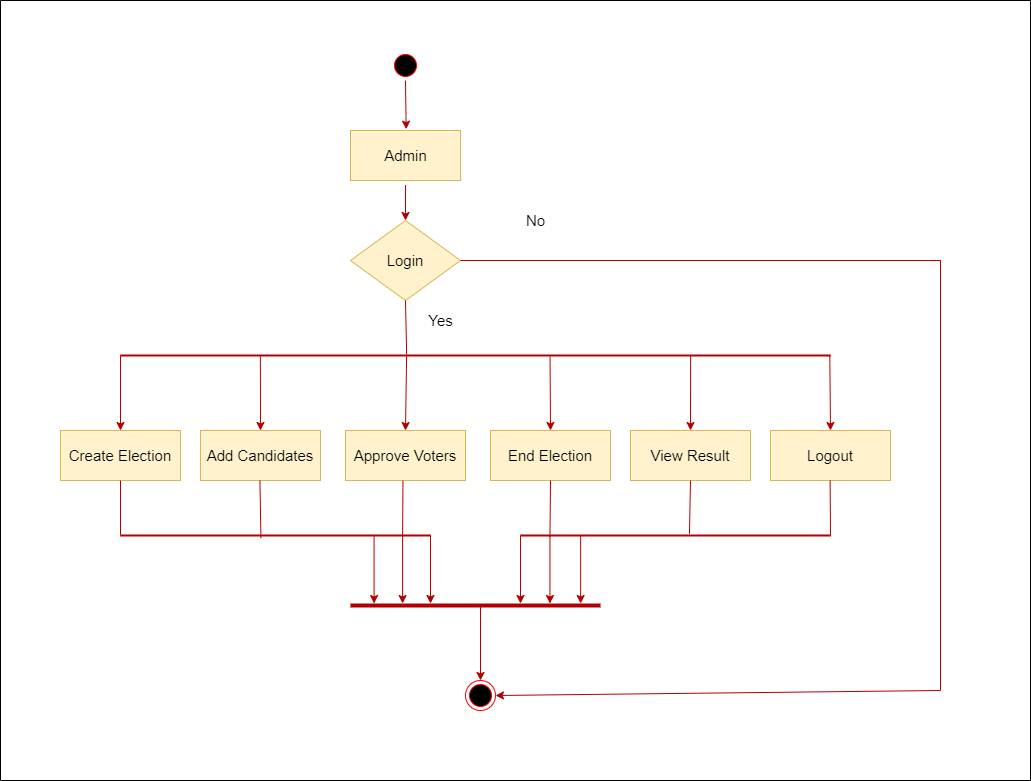

The diagram above was exported from draw.io. Its source (the exported page's mxGraphModel, read from the mxfile embedded in the PNG):
<mxGraphModel dx="1038" dy="641" grid="1" gridSize="10" guides="1" tooltips="1" connect="1" arrows="1" fold="1" page="1" pageScale="1" pageWidth="1169" pageHeight="826" background="none" math="0" shadow="0">
  <root>
    <mxCell id="0" />
    <mxCell id="1" parent="0" />
    <mxCell id="cjlMR1-_jw_xiya6nHuO-56" value="" style="ellipse;html=1;shape=startState;fillColor=#000000;strokeColor=#ff0000;fontSize=15;" parent="1" vertex="1">
      <mxGeometry x="410" y="90" width="30" height="30" as="geometry" />
    </mxCell>
    <mxCell id="cjlMR1-_jw_xiya6nHuO-60" value="Admin" style="html=1;fontSize=15;fillColor=#fff2cc;strokeColor=#d6b656;" parent="1" vertex="1">
      <mxGeometry x="370" y="170" width="110" height="50" as="geometry" />
    </mxCell>
    <mxCell id="cjlMR1-_jw_xiya6nHuO-65" value="" style="endArrow=classic;html=1;rounded=0;fontSize=15;jumpStyle=none;jumpSize=6;fillColor=#e51400;strokeColor=#B20000;exitX=0.5;exitY=1.093;exitDx=0;exitDy=0;exitPerimeter=0;entryX=0.5;entryY=0;entryDx=0;entryDy=0;" parent="1" source="cjlMR1-_jw_xiya6nHuO-60" target="3CON3h4sGPedhhnjIVZK-2" edge="1">
      <mxGeometry width="50" height="50" relative="1" as="geometry">
        <mxPoint x="450" y="270" as="sourcePoint" />
        <mxPoint x="425" y="240" as="targetPoint" />
      </mxGeometry>
    </mxCell>
    <mxCell id="cjlMR1-_jw_xiya6nHuO-66" value="" style="endArrow=classic;html=1;rounded=0;fontSize=15;jumpStyle=none;jumpSize=6;fillColor=#e51400;strokeColor=#B20000;exitX=0.5;exitY=1;exitDx=0;exitDy=0;entryX=0.506;entryY=-0.027;entryDx=0;entryDy=0;entryPerimeter=0;" parent="1" source="cjlMR1-_jw_xiya6nHuO-56" target="cjlMR1-_jw_xiya6nHuO-60" edge="1">
      <mxGeometry width="50" height="50" relative="1" as="geometry">
        <mxPoint x="450" y="130" as="sourcePoint" />
        <mxPoint x="500" y="80" as="targetPoint" />
      </mxGeometry>
    </mxCell>
    <mxCell id="3CON3h4sGPedhhnjIVZK-4" value="No" style="text;html=1;align=center;verticalAlign=middle;resizable=0;points=[];autosize=1;strokeColor=none;fillColor=none;fontSize=15;" parent="1" vertex="1">
      <mxGeometry x="540" y="250" width="30" height="20" as="geometry" />
    </mxCell>
    <mxCell id="3CON3h4sGPedhhnjIVZK-2" value="&lt;font style=&quot;font-size: 15px&quot;&gt;Login&lt;/font&gt;" style="rhombus;whiteSpace=wrap;html=1;labelBackgroundColor=none;fillColor=#fff2cc;strokeColor=#d6b656;" parent="1" vertex="1">
      <mxGeometry x="370" y="260" width="110" height="80" as="geometry" />
    </mxCell>
    <mxCell id="3CON3h4sGPedhhnjIVZK-6" value="Approve Voters" style="rounded=0;whiteSpace=wrap;html=1;labelBackgroundColor=none;fontSize=15;fillColor=#fff2cc;strokeColor=#d6b656;" parent="1" vertex="1">
      <mxGeometry x="365" y="470" width="120" height="50" as="geometry" />
    </mxCell>
    <mxCell id="3CON3h4sGPedhhnjIVZK-7" value="Add Candidates" style="rounded=0;whiteSpace=wrap;html=1;labelBackgroundColor=none;fontSize=15;fillColor=#fff2cc;strokeColor=#d6b656;" parent="1" vertex="1">
      <mxGeometry x="220" y="470" width="120" height="50" as="geometry" />
    </mxCell>
    <mxCell id="3CON3h4sGPedhhnjIVZK-8" value="Create Election" style="rounded=0;whiteSpace=wrap;html=1;labelBackgroundColor=none;fontSize=15;fillColor=#fff2cc;strokeColor=#d6b656;" parent="1" vertex="1">
      <mxGeometry x="80" y="470" width="120" height="50" as="geometry" />
    </mxCell>
    <mxCell id="3CON3h4sGPedhhnjIVZK-9" value="End Election" style="rounded=0;whiteSpace=wrap;html=1;labelBackgroundColor=none;fontSize=15;fillColor=#fff2cc;strokeColor=#d6b656;" parent="1" vertex="1">
      <mxGeometry x="510" y="470" width="120" height="50" as="geometry" />
    </mxCell>
    <mxCell id="3CON3h4sGPedhhnjIVZK-10" value="View Result" style="rounded=0;whiteSpace=wrap;html=1;labelBackgroundColor=none;fontSize=15;fillColor=#fff2cc;strokeColor=#d6b656;" parent="1" vertex="1">
      <mxGeometry x="650" y="470" width="120" height="50" as="geometry" />
    </mxCell>
    <mxCell id="3CON3h4sGPedhhnjIVZK-11" value="Logout" style="rounded=0;whiteSpace=wrap;html=1;labelBackgroundColor=none;fontSize=15;fillColor=#fff2cc;strokeColor=#d6b656;" parent="1" vertex="1">
      <mxGeometry x="790" y="470" width="120" height="50" as="geometry" />
    </mxCell>
    <mxCell id="3CON3h4sGPedhhnjIVZK-20" value="" style="line;strokeWidth=2;html=1;labelBackgroundColor=none;fontSize=15;fillColor=#e51400;fontColor=#ffffff;strokeColor=#B20000;" parent="1" vertex="1">
      <mxGeometry x="140" y="390" width="710" height="10" as="geometry" />
    </mxCell>
    <mxCell id="3CON3h4sGPedhhnjIVZK-22" value="" style="endArrow=classic;html=1;rounded=0;fontSize=15;jumpStyle=none;jumpSize=6;fillColor=#e51400;strokeColor=#B20000;exitX=0;exitY=0.5;exitDx=0;exitDy=0;exitPerimeter=0;entryX=0.5;entryY=0;entryDx=0;entryDy=0;" parent="1" source="3CON3h4sGPedhhnjIVZK-20" target="3CON3h4sGPedhhnjIVZK-8" edge="1">
      <mxGeometry width="50" height="50" relative="1" as="geometry">
        <mxPoint x="435" y="214.64999999999998" as="sourcePoint" />
        <mxPoint x="435" y="250" as="targetPoint" />
      </mxGeometry>
    </mxCell>
    <mxCell id="3CON3h4sGPedhhnjIVZK-24" value="" style="endArrow=classic;html=1;rounded=0;fontSize=15;jumpStyle=none;jumpSize=6;fillColor=#e51400;strokeColor=#B20000;entryX=0.5;entryY=0;entryDx=0;entryDy=0;exitX=0.999;exitY=0.451;exitDx=0;exitDy=0;exitPerimeter=0;" parent="1" source="3CON3h4sGPedhhnjIVZK-20" target="3CON3h4sGPedhhnjIVZK-11" edge="1">
      <mxGeometry width="50" height="50" relative="1" as="geometry">
        <mxPoint x="850" y="385" as="sourcePoint" />
        <mxPoint x="880" y="450" as="targetPoint" />
      </mxGeometry>
    </mxCell>
    <mxCell id="3CON3h4sGPedhhnjIVZK-25" value="" style="endArrow=classic;html=1;rounded=0;fontSize=15;jumpStyle=none;jumpSize=6;fillColor=#e51400;strokeColor=#B20000;exitX=0.197;exitY=0.576;exitDx=0;exitDy=0;exitPerimeter=0;entryX=0.5;entryY=0;entryDx=0;entryDy=0;" parent="1" source="3CON3h4sGPedhhnjIVZK-20" target="3CON3h4sGPedhhnjIVZK-7" edge="1">
      <mxGeometry width="50" height="50" relative="1" as="geometry">
        <mxPoint x="279.5" y="385" as="sourcePoint" />
        <mxPoint x="279.5" y="470" as="targetPoint" />
      </mxGeometry>
    </mxCell>
    <mxCell id="3CON3h4sGPedhhnjIVZK-26" value="" style="endArrow=classic;html=1;rounded=0;fontSize=15;jumpStyle=none;jumpSize=6;fillColor=#e51400;strokeColor=#B20000;entryX=0.5;entryY=0;entryDx=0;entryDy=0;exitX=0.605;exitY=0.617;exitDx=0;exitDy=0;exitPerimeter=0;" parent="1" source="3CON3h4sGPedhhnjIVZK-20" target="3CON3h4sGPedhhnjIVZK-9" edge="1">
      <mxGeometry width="50" height="50" relative="1" as="geometry">
        <mxPoint x="570" y="385" as="sourcePoint" />
        <mxPoint x="590" y="460" as="targetPoint" />
      </mxGeometry>
    </mxCell>
    <mxCell id="3CON3h4sGPedhhnjIVZK-27" value="" style="endArrow=classic;html=1;rounded=0;fontSize=15;jumpStyle=none;jumpSize=6;fillColor=#e51400;strokeColor=#B20000;entryX=0.5;entryY=0;entryDx=0;entryDy=0;exitX=0.803;exitY=0.56;exitDx=0;exitDy=0;exitPerimeter=0;" parent="1" source="3CON3h4sGPedhhnjIVZK-20" target="3CON3h4sGPedhhnjIVZK-10" edge="1">
      <mxGeometry width="50" height="50" relative="1" as="geometry">
        <mxPoint x="720" y="400" as="sourcePoint" />
        <mxPoint x="720" y="450" as="targetPoint" />
      </mxGeometry>
    </mxCell>
    <mxCell id="3CON3h4sGPedhhnjIVZK-28" value="" style="endArrow=none;html=1;rounded=0;fontSize=15;entryX=0.5;entryY=1;entryDx=0;entryDy=0;exitX=0.403;exitY=0.4;exitDx=0;exitDy=0;exitPerimeter=0;fillColor=#e51400;strokeColor=#B20000;" parent="1" source="3CON3h4sGPedhhnjIVZK-20" target="3CON3h4sGPedhhnjIVZK-2" edge="1">
      <mxGeometry width="50" height="50" relative="1" as="geometry">
        <mxPoint x="500" y="460" as="sourcePoint" />
        <mxPoint x="550" y="410" as="targetPoint" />
      </mxGeometry>
    </mxCell>
    <mxCell id="3CON3h4sGPedhhnjIVZK-29" value="" style="endArrow=classic;html=1;rounded=0;fontSize=15;jumpStyle=none;jumpSize=6;fillColor=#e51400;strokeColor=#B20000;entryX=0.5;entryY=0;entryDx=0;entryDy=0;exitX=0.403;exitY=0.426;exitDx=0;exitDy=0;exitPerimeter=0;" parent="1" source="3CON3h4sGPedhhnjIVZK-20" target="3CON3h4sGPedhhnjIVZK-6" edge="1">
      <mxGeometry width="50" height="50" relative="1" as="geometry">
        <mxPoint x="440" y="400" as="sourcePoint" />
        <mxPoint x="480" y="460" as="targetPoint" />
      </mxGeometry>
    </mxCell>
    <mxCell id="3CON3h4sGPedhhnjIVZK-32" value="" style="endArrow=none;html=1;rounded=0;fontSize=15;entryX=0.5;entryY=1;entryDx=0;entryDy=0;fillColor=#e51400;strokeColor=#B20000;exitX=0;exitY=0.5;exitDx=0;exitDy=0;exitPerimeter=0;" parent="1" source="3CON3h4sGPedhhnjIVZK-43" target="3CON3h4sGPedhhnjIVZK-8" edge="1">
      <mxGeometry width="50" height="50" relative="1" as="geometry">
        <mxPoint x="150" y="560" as="sourcePoint" />
        <mxPoint x="540" y="340" as="targetPoint" />
      </mxGeometry>
    </mxCell>
    <mxCell id="3CON3h4sGPedhhnjIVZK-33" value="" style="endArrow=none;html=1;rounded=0;fontSize=15;entryX=0.5;entryY=1;entryDx=0;entryDy=0;fillColor=#e51400;strokeColor=#B20000;exitX=0.453;exitY=0.772;exitDx=0;exitDy=0;exitPerimeter=0;" parent="1" source="3CON3h4sGPedhhnjIVZK-43" edge="1">
      <mxGeometry width="50" height="50" relative="1" as="geometry">
        <mxPoint x="279" y="580" as="sourcePoint" />
        <mxPoint x="279.40999999999997" y="519.9999999999998" as="targetPoint" />
      </mxGeometry>
    </mxCell>
    <mxCell id="3CON3h4sGPedhhnjIVZK-34" value="" style="endArrow=none;html=1;rounded=0;fontSize=15;entryX=0.479;entryY=1.004;entryDx=0;entryDy=0;fillColor=#e51400;strokeColor=#B20000;exitX=0.91;exitY=0.607;exitDx=0;exitDy=0;exitPerimeter=0;entryPerimeter=0;" parent="1" source="3CON3h4sGPedhhnjIVZK-43" target="3CON3h4sGPedhhnjIVZK-6" edge="1">
      <mxGeometry width="50" height="50" relative="1" as="geometry">
        <mxPoint x="424" y="550" as="sourcePoint" />
        <mxPoint x="424.41" y="519.9999999999998" as="targetPoint" />
      </mxGeometry>
    </mxCell>
    <mxCell id="3CON3h4sGPedhhnjIVZK-35" value="" style="endArrow=none;html=1;rounded=0;fontSize=15;entryX=0.5;entryY=1;entryDx=0;entryDy=0;fillColor=#e51400;strokeColor=#B20000;exitX=0.095;exitY=0.662;exitDx=0;exitDy=0;exitPerimeter=0;" parent="1" source="3CON3h4sGPedhhnjIVZK-46" edge="1">
      <mxGeometry width="50" height="50" relative="1" as="geometry">
        <mxPoint x="570" y="560" as="sourcePoint" />
        <mxPoint x="570" y="519.9999999999998" as="targetPoint" />
      </mxGeometry>
    </mxCell>
    <mxCell id="3CON3h4sGPedhhnjIVZK-36" value="" style="endArrow=none;html=1;rounded=0;fontSize=15;exitX=0.545;exitY=0.331;exitDx=0;exitDy=0;exitPerimeter=0;fillColor=#e51400;strokeColor=#B20000;entryX=0.5;entryY=1;entryDx=0;entryDy=0;" parent="1" source="3CON3h4sGPedhhnjIVZK-46" target="3CON3h4sGPedhhnjIVZK-10" edge="1">
      <mxGeometry width="50" height="50" relative="1" as="geometry">
        <mxPoint x="710.3600000000001" y="570" as="sourcePoint" />
        <mxPoint x="710" y="530" as="targetPoint" />
      </mxGeometry>
    </mxCell>
    <mxCell id="3CON3h4sGPedhhnjIVZK-37" value="" style="endArrow=none;html=1;rounded=0;fontSize=15;entryX=0.5;entryY=1;entryDx=0;entryDy=0;exitX=1;exitY=0.5;exitDx=0;exitDy=0;exitPerimeter=0;fillColor=#e51400;strokeColor=#B20000;" parent="1" source="3CON3h4sGPedhhnjIVZK-46" edge="1">
      <mxGeometry width="50" height="50" relative="1" as="geometry">
        <mxPoint x="850" y="595" as="sourcePoint" />
        <mxPoint x="849.6" y="519.9999999999998" as="targetPoint" />
      </mxGeometry>
    </mxCell>
    <mxCell id="3CON3h4sGPedhhnjIVZK-38" value="" style="endArrow=classic;html=1;rounded=0;fontSize=15;jumpStyle=none;jumpSize=6;fillColor=#e51400;strokeColor=#B20000;entryX=0.5;entryY=0;entryDx=0;entryDy=0;" parent="1" source="3CON3h4sGPedhhnjIVZK-54" target="3CON3h4sGPedhhnjIVZK-39" edge="1">
      <mxGeometry width="50" height="50" relative="1" as="geometry">
        <mxPoint x="485.05999999999995" y="595.2" as="sourcePoint" />
        <mxPoint x="560" y="720" as="targetPoint" />
      </mxGeometry>
    </mxCell>
    <mxCell id="3CON3h4sGPedhhnjIVZK-39" value="" style="ellipse;html=1;shape=endState;fillColor=#000000;strokeColor=#ff0000;labelBackgroundColor=none;fontSize=15;" parent="1" vertex="1">
      <mxGeometry x="485" y="720" width="30" height="30" as="geometry" />
    </mxCell>
    <mxCell id="3CON3h4sGPedhhnjIVZK-40" value="" style="endArrow=none;html=1;rounded=0;fontSize=15;exitX=1;exitY=0.5;exitDx=0;exitDy=0;fillColor=#e51400;strokeColor=#B20000;" parent="1" source="3CON3h4sGPedhhnjIVZK-2" edge="1">
      <mxGeometry width="50" height="50" relative="1" as="geometry">
        <mxPoint x="500" y="310" as="sourcePoint" />
        <mxPoint x="960" y="300" as="targetPoint" />
      </mxGeometry>
    </mxCell>
    <mxCell id="3CON3h4sGPedhhnjIVZK-41" value="" style="endArrow=classic;html=1;rounded=0;fontSize=15;entryX=1;entryY=0.5;entryDx=0;entryDy=0;fillColor=#e51400;strokeColor=#B20000;" parent="1" target="3CON3h4sGPedhhnjIVZK-39" edge="1">
      <mxGeometry width="50" height="50" relative="1" as="geometry">
        <mxPoint x="960" y="300" as="sourcePoint" />
        <mxPoint x="540" y="470" as="targetPoint" />
        <Array as="points">
          <mxPoint x="960" y="730" />
        </Array>
      </mxGeometry>
    </mxCell>
    <mxCell id="3CON3h4sGPedhhnjIVZK-43" value="" style="line;strokeWidth=2;html=1;labelBackgroundColor=none;fontSize=15;fillColor=#e51400;fontColor=#ffffff;strokeColor=#B20000;" parent="1" vertex="1">
      <mxGeometry x="140" y="570" width="310" height="10" as="geometry" />
    </mxCell>
    <mxCell id="3CON3h4sGPedhhnjIVZK-46" value="" style="line;strokeWidth=2;html=1;labelBackgroundColor=none;fontSize=15;fillColor=#e51400;fontColor=#ffffff;strokeColor=#B20000;" parent="1" vertex="1">
      <mxGeometry x="540" y="570" width="310" height="10" as="geometry" />
    </mxCell>
    <mxCell id="3CON3h4sGPedhhnjIVZK-48" value="" style="endArrow=classic;html=1;rounded=0;fontSize=15;jumpStyle=none;jumpSize=6;fillColor=#e51400;strokeColor=#B20000;exitX=0.91;exitY=0.551;exitDx=0;exitDy=0;exitPerimeter=0;" parent="1" source="3CON3h4sGPedhhnjIVZK-43" target="3CON3h4sGPedhhnjIVZK-54" edge="1">
      <mxGeometry width="50" height="50" relative="1" as="geometry">
        <mxPoint x="424" y="580" as="sourcePoint" />
        <mxPoint x="422" y="620" as="targetPoint" />
      </mxGeometry>
    </mxCell>
    <mxCell id="3CON3h4sGPedhhnjIVZK-49" value="" style="endArrow=classic;html=1;rounded=0;fontSize=15;jumpStyle=none;jumpSize=6;fillColor=#e51400;strokeColor=#B20000;exitX=0.818;exitY=0.529;exitDx=0;exitDy=0;exitPerimeter=0;" parent="1" source="3CON3h4sGPedhhnjIVZK-43" target="3CON3h4sGPedhhnjIVZK-54" edge="1">
      <mxGeometry width="50" height="50" relative="1" as="geometry">
        <mxPoint x="340.0000000000001" y="610" as="sourcePoint" />
        <mxPoint x="400" y="620" as="targetPoint" />
      </mxGeometry>
    </mxCell>
    <mxCell id="3CON3h4sGPedhhnjIVZK-50" value="" style="endArrow=classic;html=1;rounded=0;fontSize=15;jumpStyle=none;jumpSize=6;fillColor=#e51400;strokeColor=#B20000;exitX=1;exitY=0.5;exitDx=0;exitDy=0;exitPerimeter=0;" parent="1" source="3CON3h4sGPedhhnjIVZK-43" target="3CON3h4sGPedhhnjIVZK-54" edge="1">
      <mxGeometry width="50" height="50" relative="1" as="geometry">
        <mxPoint x="440.0000000000001" y="590" as="sourcePoint" />
        <mxPoint x="450" y="620" as="targetPoint" />
      </mxGeometry>
    </mxCell>
    <mxCell id="3CON3h4sGPedhhnjIVZK-51" value="" style="endArrow=classic;html=1;rounded=0;fontSize=15;jumpStyle=none;jumpSize=6;fillColor=#e51400;strokeColor=#B20000;exitX=0.194;exitY=0.518;exitDx=0;exitDy=0;exitPerimeter=0;" parent="1" source="3CON3h4sGPedhhnjIVZK-46" target="3CON3h4sGPedhhnjIVZK-54" edge="1">
      <mxGeometry width="50" height="50" relative="1" as="geometry">
        <mxPoint x="600.3900000000001" y="580" as="sourcePoint" />
        <mxPoint x="600" y="620" as="targetPoint" />
      </mxGeometry>
    </mxCell>
    <mxCell id="3CON3h4sGPedhhnjIVZK-52" value="" style="endArrow=classic;html=1;rounded=0;fontSize=15;jumpStyle=none;jumpSize=6;fillColor=#e51400;strokeColor=#B20000;exitX=0.095;exitY=0.529;exitDx=0;exitDy=0;exitPerimeter=0;" parent="1" source="3CON3h4sGPedhhnjIVZK-46" target="3CON3h4sGPedhhnjIVZK-54" edge="1">
      <mxGeometry width="50" height="50" relative="1" as="geometry">
        <mxPoint x="570.2" y="580" as="sourcePoint" />
        <mxPoint x="570" y="620" as="targetPoint" />
      </mxGeometry>
    </mxCell>
    <mxCell id="3CON3h4sGPedhhnjIVZK-53" value="" style="endArrow=classic;html=1;rounded=0;fontSize=15;jumpStyle=none;jumpSize=6;fillColor=#e51400;strokeColor=#B20000;exitX=0;exitY=0.5;exitDx=0;exitDy=0;exitPerimeter=0;" parent="1" source="3CON3h4sGPedhhnjIVZK-46" target="3CON3h4sGPedhhnjIVZK-54" edge="1">
      <mxGeometry width="50" height="50" relative="1" as="geometry">
        <mxPoint x="540" y="575" as="sourcePoint" />
        <mxPoint x="540" y="620" as="targetPoint" />
      </mxGeometry>
    </mxCell>
    <mxCell id="3CON3h4sGPedhhnjIVZK-54" value="" style="line;strokeWidth=4;html=1;perimeter=backbonePerimeter;points=[];outlineConnect=0;labelBackgroundColor=none;fontSize=15;fillColor=#e51400;fontColor=#ffffff;strokeColor=#B20000;" parent="1" vertex="1">
      <mxGeometry x="370" y="640" width="250" height="10" as="geometry" />
    </mxCell>
    <mxCell id="3CON3h4sGPedhhnjIVZK-55" value="" style="swimlane;startSize=0;labelBackgroundColor=none;fontSize=15;" parent="1" vertex="1">
      <mxGeometry x="20" y="40" width="1030" height="780" as="geometry" />
    </mxCell>
    <mxCell id="3CON3h4sGPedhhnjIVZK-57" value="Yes" style="text;html=1;align=center;verticalAlign=middle;resizable=0;points=[];autosize=1;strokeColor=none;fillColor=none;fontSize=15;" parent="3CON3h4sGPedhhnjIVZK-55" vertex="1">
      <mxGeometry x="420" y="310" width="40" height="20" as="geometry" />
    </mxCell>
  </root>
</mxGraphModel>